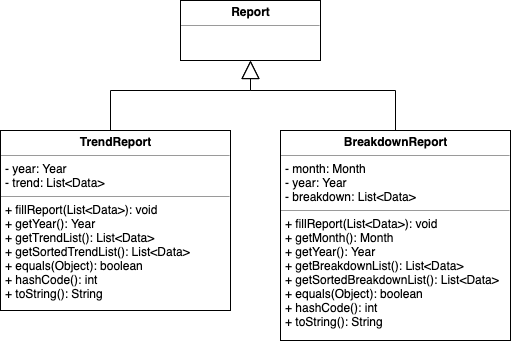

The diagram above was exported from draw.io. Its source (the exported page's mxGraphModel, read from the mxfile embedded in the PNG):
<mxGraphModel dx="772" dy="337" grid="1" gridSize="10" guides="1" tooltips="1" connect="1" arrows="1" fold="1" page="1" pageScale="1" pageWidth="850" pageHeight="1100" math="0" shadow="0">
  <root>
    <mxCell id="0" />
    <mxCell id="1" parent="0" />
    <mxCell id="vzBSRLHELIOgdjew3K_j-51" value="&lt;p style=&quot;margin: 0px ; margin-top: 4px ; text-align: center&quot;&gt;&lt;b&gt;Report&lt;/b&gt;&lt;/p&gt;&lt;hr size=&quot;1&quot;&gt;&lt;div style=&quot;height: 2px&quot;&gt;&lt;/div&gt;" style="verticalAlign=top;align=left;overflow=fill;fontSize=12;fontFamily=Helvetica;html=1;" vertex="1" parent="1">
      <mxGeometry x="310" y="30" width="140" height="60" as="geometry" />
    </mxCell>
    <mxCell id="vzBSRLHELIOgdjew3K_j-52" value="&lt;p style=&quot;margin: 0px ; margin-top: 4px ; text-align: center&quot;&gt;&lt;b&gt;TrendReport&lt;/b&gt;&lt;/p&gt;&lt;hr size=&quot;1&quot;&gt;&lt;p style=&quot;margin: 0px ; margin-left: 4px&quot;&gt;- year: Year&lt;/p&gt;&lt;p style=&quot;margin: 0px ; margin-left: 4px&quot;&gt;&lt;span&gt;- trend: List&amp;lt;Data&amp;gt;&lt;/span&gt;&lt;/p&gt;&lt;hr size=&quot;1&quot;&gt;&lt;p style=&quot;margin: 0px ; margin-left: 4px&quot;&gt;+ fillReport(List&amp;lt;Data&amp;gt;): void&lt;/p&gt;&lt;p style=&quot;margin: 0px ; margin-left: 4px&quot;&gt;+ getYear(): Year&lt;br&gt;&lt;/p&gt;&lt;p style=&quot;margin: 0px ; margin-left: 4px&quot;&gt;+ getTrendList(): List&amp;lt;Data&amp;gt;&lt;br&gt;&lt;/p&gt;&lt;p style=&quot;margin: 0px ; margin-left: 4px&quot;&gt;+ getSortedTrendList(): List&amp;lt;Data&amp;gt;&lt;br&gt;&lt;/p&gt;&lt;p style=&quot;margin: 0px ; margin-left: 4px&quot;&gt;+ equals(Object): boolean&lt;/p&gt;&lt;p style=&quot;margin: 0px ; margin-left: 4px&quot;&gt;+ hashCode(): int&lt;/p&gt;&lt;p style=&quot;margin: 0px ; margin-left: 4px&quot;&gt;+ toString(): String&lt;/p&gt;" style="verticalAlign=top;align=left;overflow=fill;fontSize=12;fontFamily=Helvetica;html=1;" vertex="1" parent="1">
      <mxGeometry x="130" y="160" width="230" height="180" as="geometry" />
    </mxCell>
    <mxCell id="vzBSRLHELIOgdjew3K_j-53" value="&lt;p style=&quot;margin: 0px ; margin-top: 4px ; text-align: center&quot;&gt;&lt;b&gt;BreakdownReport&lt;/b&gt;&lt;/p&gt;&lt;hr size=&quot;1&quot;&gt;&lt;p style=&quot;margin: 0px ; margin-left: 4px&quot;&gt;- month: Month&lt;/p&gt;&lt;p style=&quot;margin: 0px ; margin-left: 4px&quot;&gt;- year: Year&lt;/p&gt;&lt;p style=&quot;margin: 0px ; margin-left: 4px&quot;&gt;- breakdown: List&amp;lt;Data&amp;gt;&lt;/p&gt;&lt;hr size=&quot;1&quot;&gt;&lt;p style=&quot;margin: 0px 0px 0px 4px&quot;&gt;+ fillReport(List&amp;lt;Data&amp;gt;): void&lt;/p&gt;&lt;p style=&quot;margin: 0px 0px 0px 4px&quot;&gt;+ getMonth(): Month&lt;/p&gt;&lt;p style=&quot;margin: 0px 0px 0px 4px&quot;&gt;+ getYear(): Year&lt;br&gt;&lt;/p&gt;&lt;p style=&quot;margin: 0px 0px 0px 4px&quot;&gt;+ getBreakdownList(): List&amp;lt;Data&amp;gt;&lt;br&gt;&lt;/p&gt;&lt;p style=&quot;margin: 0px 0px 0px 4px&quot;&gt;+ getSortedBreakdownList(): List&amp;lt;Data&amp;gt;&lt;br&gt;&lt;/p&gt;&lt;p style=&quot;margin: 0px 0px 0px 4px&quot;&gt;+ equals(Object): boolean&lt;/p&gt;&lt;p style=&quot;margin: 0px 0px 0px 4px&quot;&gt;+ hashCode(): int&lt;/p&gt;&lt;p style=&quot;margin: 0px 0px 0px 4px&quot;&gt;+ toString(): String&lt;/p&gt;" style="verticalAlign=top;align=left;overflow=fill;fontSize=12;fontFamily=Helvetica;html=1;" vertex="1" parent="1">
      <mxGeometry x="410" y="160" width="230" height="210" as="geometry" />
    </mxCell>
    <mxCell id="vzBSRLHELIOgdjew3K_j-55" value="" style="endArrow=block;endSize=16;endFill=0;html=1;entryX=0.5;entryY=1;entryDx=0;entryDy=0;rounded=0;" edge="1" parent="1" target="vzBSRLHELIOgdjew3K_j-51">
      <mxGeometry x="0.7584" y="-39" width="160" relative="1" as="geometry">
        <mxPoint x="240" y="160" as="sourcePoint" />
        <mxPoint x="390" y="124.5" as="targetPoint" />
        <Array as="points">
          <mxPoint x="240" y="120" />
          <mxPoint x="380" y="120" />
        </Array>
        <mxPoint y="-1" as="offset" />
      </mxGeometry>
    </mxCell>
    <mxCell id="vzBSRLHELIOgdjew3K_j-56" value="" style="endArrow=block;endSize=16;endFill=0;html=1;entryX=0.5;entryY=1;entryDx=0;entryDy=0;exitX=0.5;exitY=0;exitDx=0;exitDy=0;rounded=0;" edge="1" parent="1" source="vzBSRLHELIOgdjew3K_j-53">
      <mxGeometry x="0.7584" y="-39" width="160" relative="1" as="geometry">
        <mxPoint x="280" y="160" as="sourcePoint" />
        <mxPoint x="380" y="90" as="targetPoint" />
        <Array as="points">
          <mxPoint x="525" y="120" />
          <mxPoint x="380" y="120" />
        </Array>
        <mxPoint y="-1" as="offset" />
      </mxGeometry>
    </mxCell>
  </root>
</mxGraphModel>